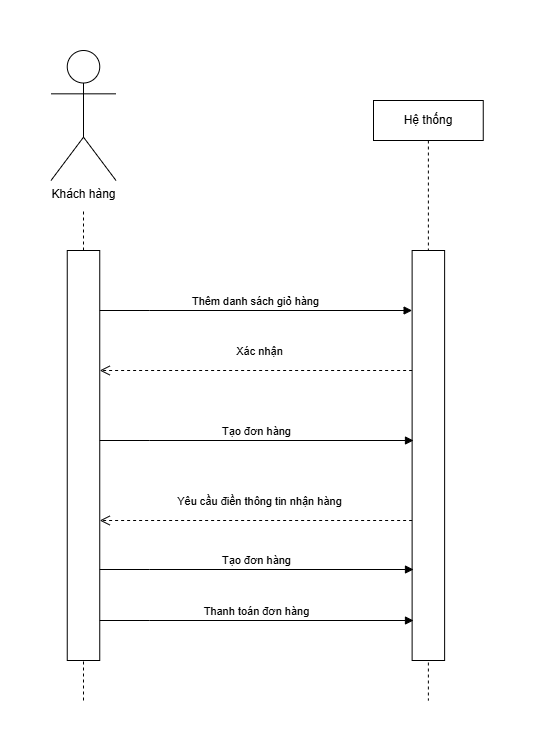

The diagram above was exported from draw.io. Its source (the exported page's mxGraphModel, read from the mxfile embedded in the PNG):
<mxGraphModel dx="1426" dy="783" grid="1" gridSize="10" guides="1" tooltips="1" connect="1" arrows="1" fold="1" page="1" pageScale="1" pageWidth="850" pageHeight="1100" math="0" shadow="0">
  <root>
    <mxCell id="0" />
    <mxCell id="1" parent="0" />
    <mxCell id="UMYcjgCTO4qiesuA8_Jj-19" value="" style="endArrow=none;dashed=1;html=1;rounded=0;" parent="1" edge="1">
      <mxGeometry width="50" height="50" relative="1" as="geometry">
        <mxPoint x="220" y="680" as="sourcePoint" />
        <mxPoint x="220" y="190" as="targetPoint" />
      </mxGeometry>
    </mxCell>
    <mxCell id="cKce5plZVRJmbIAS20uQ-10" value="Hệ thống" style="shape=umlLifeline;perimeter=lifelinePerimeter;whiteSpace=wrap;html=1;container=1;dropTarget=0;collapsible=0;recursiveResize=0;outlineConnect=0;portConstraint=eastwest;newEdgeStyle={&quot;curved&quot;:0,&quot;rounded&quot;:0};" parent="1" vertex="1">
      <mxGeometry x="510" y="80" width="109.75" height="600" as="geometry" />
    </mxCell>
    <mxCell id="cKce5plZVRJmbIAS20uQ-12" value="" style="html=1;points=[[0,0,0,0,5],[0,1,0,0,-5],[1,0,0,0,5],[1,1,0,0,-5]];perimeter=orthogonalPerimeter;outlineConnect=0;targetShapes=umlLifeline;portConstraint=eastwest;newEdgeStyle={&quot;curved&quot;:0,&quot;rounded&quot;:0};" parent="cKce5plZVRJmbIAS20uQ-10" vertex="1">
      <mxGeometry x="38.62" y="150" width="32.5" height="410" as="geometry" />
    </mxCell>
    <mxCell id="cKce5plZVRJmbIAS20uQ-11" value="" style="html=1;points=[[0,0,0,0,5],[0,1,0,0,-5],[1,0,0,0,5],[1,1,0,0,-5]];perimeter=orthogonalPerimeter;outlineConnect=0;targetShapes=umlLifeline;portConstraint=eastwest;newEdgeStyle={&quot;curved&quot;:0,&quot;rounded&quot;:0};" parent="1" vertex="1">
      <mxGeometry x="203.75" y="230" width="32.5" height="410" as="geometry" />
    </mxCell>
    <mxCell id="cKce5plZVRJmbIAS20uQ-13" value="Xác nhận" style="html=1;verticalAlign=bottom;endArrow=open;dashed=1;endSize=8;curved=0;rounded=0;" parent="1" source="cKce5plZVRJmbIAS20uQ-12" edge="1">
      <mxGeometry x="-0.0234" y="-10" relative="1" as="geometry">
        <mxPoint x="439" y="350" as="sourcePoint" />
        <mxPoint x="236.25" y="350" as="targetPoint" />
        <mxPoint as="offset" />
      </mxGeometry>
    </mxCell>
    <mxCell id="cKce5plZVRJmbIAS20uQ-14" value="Thêm danh sách giỏ hàng" style="html=1;verticalAlign=bottom;endArrow=block;curved=0;rounded=0;" parent="1" target="cKce5plZVRJmbIAS20uQ-12" edge="1">
      <mxGeometry width="80" relative="1" as="geometry">
        <mxPoint x="236.25" y="290" as="sourcePoint" />
        <mxPoint x="316.25" y="290" as="targetPoint" />
        <Array as="points">
          <mxPoint x="286.25" y="290" />
        </Array>
      </mxGeometry>
    </mxCell>
    <mxCell id="UMYcjgCTO4qiesuA8_Jj-6" value="Tạo đơn hàng" style="html=1;verticalAlign=bottom;endArrow=block;curved=0;rounded=0;" parent="1" edge="1">
      <mxGeometry width="80" relative="1" as="geometry">
        <mxPoint x="236.25" y="420" as="sourcePoint" />
        <mxPoint x="550" y="420" as="targetPoint" />
        <Array as="points">
          <mxPoint x="286.25" y="420" />
        </Array>
      </mxGeometry>
    </mxCell>
    <mxCell id="UMYcjgCTO4qiesuA8_Jj-9" value="Yêu cầu điền thông tin nhận hàng" style="html=1;verticalAlign=bottom;endArrow=open;dashed=1;endSize=8;curved=0;rounded=0;" parent="1" source="cKce5plZVRJmbIAS20uQ-12" edge="1">
      <mxGeometry x="-0.0234" y="-10" relative="1" as="geometry">
        <mxPoint x="550" y="500" as="sourcePoint" />
        <mxPoint x="236.25" y="500" as="targetPoint" />
        <mxPoint as="offset" />
      </mxGeometry>
    </mxCell>
    <mxCell id="UMYcjgCTO4qiesuA8_Jj-10" value="Khách hàng" style="shape=umlActor;verticalLabelPosition=bottom;verticalAlign=top;html=1;outlineConnect=0;" parent="1" vertex="1">
      <mxGeometry x="187.5" y="30" width="65" height="130" as="geometry" />
    </mxCell>
    <mxCell id="haOm7f1wOpJ_sblqatZK-3" value="Tạo đơn hàng" style="html=1;verticalAlign=bottom;endArrow=block;curved=0;rounded=0;" parent="1" edge="1">
      <mxGeometry width="80" relative="1" as="geometry">
        <mxPoint x="236.25" y="549" as="sourcePoint" />
        <mxPoint x="550" y="549" as="targetPoint" />
        <Array as="points">
          <mxPoint x="286.25" y="549" />
        </Array>
      </mxGeometry>
    </mxCell>
    <mxCell id="haOm7f1wOpJ_sblqatZK-4" value="Thanh toán đơn hàng" style="html=1;verticalAlign=bottom;endArrow=block;curved=0;rounded=0;" parent="1" edge="1">
      <mxGeometry width="80" relative="1" as="geometry">
        <mxPoint x="236.25" y="600" as="sourcePoint" />
        <mxPoint x="550" y="600" as="targetPoint" />
        <Array as="points">
          <mxPoint x="286.25" y="600" />
        </Array>
      </mxGeometry>
    </mxCell>
  </root>
</mxGraphModel>